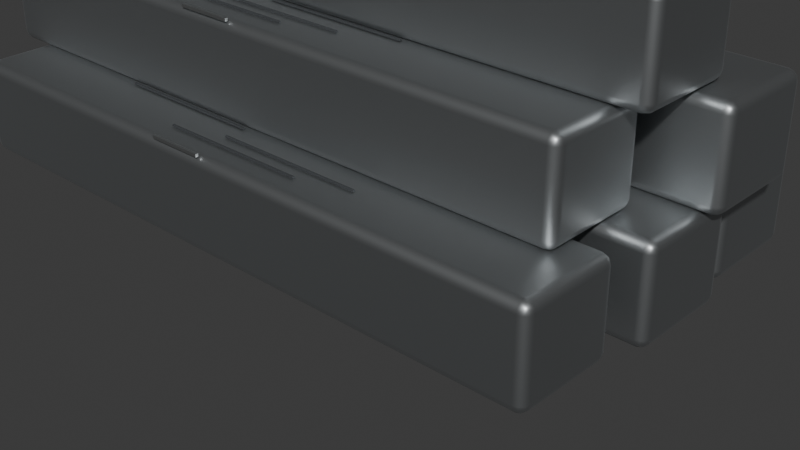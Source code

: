 # Source: steel_beams.blend  (saved by Blender 5.1.30; exported with 4.5.12 LTS)
import bpy
from mathutils import Matrix  # noqa: F401  (used for matrix-valued properties, if any)

bpy.ops.wm.read_factory_settings(use_empty=True)
scene = bpy.context.scene
scene.name = 'Scene'

# ---- collections
col_runtime = bpy.data.collections.new('runtime'); scene.collection.children.link(col_runtime)
col_preview = bpy.data.collections.new('preview'); scene.collection.children.link(col_preview)

# ---- materials (node trees are filled in below, after node groups)
mat_steel_beams_metal_preview = bpy.data.materials.new('steel_beams_metal_preview')
mat_steel_beams_metal_preview.diffuse_color = (0.46, 0.48, 0.49, 1.0)
mat_steel_beams_edge_wear_preview = bpy.data.materials.new('steel_beams_edge_wear_preview')
mat_steel_beams_edge_wear_preview.diffuse_color = (0.78, 0.8, 0.8, 1.0)
mat_steel_beams_brush_lines_preview = bpy.data.materials.new('steel_beams_brush_lines_preview')
mat_steel_beams_brush_lines_preview.diffuse_color = (0.18, 0.19, 0.2, 1.0)
mat_steel_beams_contact_shadow_preview = bpy.data.materials.new('steel_beams_contact_shadow_preview')
mat_steel_beams_contact_shadow_preview.surface_render_method = 'BLENDED'
mat_steel_beams_contact_shadow_preview.blend_method = 'BLEND'
mat_steel_beams_contact_shadow_preview.diffuse_color = (0.02, 0.025, 0.03, 0.32)

# ---- material node trees
mat_steel_beams_metal_preview.use_nodes = True; mat_steel_beams_metal_preview.node_tree.nodes.clear()
_N = mat_steel_beams_metal_preview.node_tree.nodes; _L = mat_steel_beams_metal_preview.node_tree.links
n0 = _N.new('ShaderNodeBsdfPrincipled'); n0.name = 'Principled BSDF'; n0.location = (-200, 100)
n0.inputs[0].default_value = (0.46, 0.48, 0.49, 1.0)
n0.inputs[1].default_value = 1.0
n0.inputs[2].default_value = 0.48
n1 = _N.new('ShaderNodeOutputMaterial'); n1.name = 'Material Output'; n1.location = (200, 100)
_L.new(n0.outputs[0], n1.inputs[0])
n1.is_active_output = True
mat_steel_beams_edge_wear_preview.use_nodes = True; mat_steel_beams_edge_wear_preview.node_tree.nodes.clear()
_N = mat_steel_beams_edge_wear_preview.node_tree.nodes; _L = mat_steel_beams_edge_wear_preview.node_tree.links
n0 = _N.new('ShaderNodeBsdfPrincipled'); n0.name = 'Principled BSDF'; n0.location = (-200, 100)
n0.inputs[0].default_value = (0.78, 0.8, 0.8, 1.0)
n0.inputs[1].default_value = 1.0
n0.inputs[2].default_value = 0.32
n1 = _N.new('ShaderNodeOutputMaterial'); n1.name = 'Material Output'; n1.location = (200, 100)
_L.new(n0.outputs[0], n1.inputs[0])
n1.is_active_output = True
mat_steel_beams_brush_lines_preview.use_nodes = True; mat_steel_beams_brush_lines_preview.node_tree.nodes.clear()
_N = mat_steel_beams_brush_lines_preview.node_tree.nodes; _L = mat_steel_beams_brush_lines_preview.node_tree.links
n0 = _N.new('ShaderNodeBsdfPrincipled'); n0.name = 'Principled BSDF'; n0.location = (-200, 100)
n0.inputs[0].default_value = (0.18, 0.19, 0.2, 1.0)
n0.inputs[1].default_value = 1.0
n0.inputs[2].default_value = 0.64
n1 = _N.new('ShaderNodeOutputMaterial'); n1.name = 'Material Output'; n1.location = (200, 100)
_L.new(n0.outputs[0], n1.inputs[0])
n1.is_active_output = True
mat_steel_beams_contact_shadow_preview.use_nodes = True; mat_steel_beams_contact_shadow_preview.node_tree.nodes.clear()
_N = mat_steel_beams_contact_shadow_preview.node_tree.nodes; _L = mat_steel_beams_contact_shadow_preview.node_tree.links
n0 = _N.new('ShaderNodeBsdfPrincipled'); n0.name = 'Principled BSDF'; n0.location = (-200, 100)
n0.inputs[0].default_value = (0.02, 0.025, 0.03, 0.32)
n0.inputs[2].default_value = 0.9
n0.inputs[4].default_value = 0.32
n1 = _N.new('ShaderNodeOutputMaterial'); n1.name = 'Material Output'; n1.location = (200, 100)
_L.new(n0.outputs[0], n1.inputs[0])
n1.is_active_output = True

# ---- world
world_world = bpy.data.worlds.new('World'); scene.world = world_world
world_world.use_nodes = True; world_world.node_tree.nodes.clear()
_N = world_world.node_tree.nodes; _L = world_world.node_tree.links
n0 = _N.new('ShaderNodeOutputWorld'); n0.name = 'World Output'; n0.location = (200, 100)
n1 = _N.new('ShaderNodeBackground'); n1.name = 'Background'; n1.location = (-200, 100)
n1.inputs[0].default_value = (0.05088, 0.05088, 0.05088, 1.0)
_L.new(n1.outputs[0], n0.inputs[0])
n0.is_active_output = True
world_world.color = (0.05088, 0.05088, 0.05088)
world_world.sun_shadow_jitter_overblur = 0.0

# ---- cameras
cam_inspection_camera_data = bpy.data.cameras.new('inspection_camera_data')
cam_inspection_camera_data.lens = 58.0

# ---- lights
light_key_area_light_data = bpy.data.lights.new('key_area_light_data', 'AREA')
light_key_area_light_data.energy = 450.0
light_key_area_light_data.size = 1.2
light_key_area_light_data.size_y = 1.0

# ---- meshes
me_beam_01_mesh = bpy.data.meshes.new('beam_01_mesh')
me_beam_01_mesh.from_pydata([(-0.34, -0.0525, -0.0475), (-0.34, -0.0525, 0.0475), (-0.34, 0.0525, -0.0475), (-0.34, 0.0525, 0.0475), (0.34, -0.0525, -0.0475), (0.34, -0.0525, 0.0475), (0.34, 0.0525, -0.0475), (0.34, 0.0525, 0.0475)], [], [(0, 1, 3, 2), (2, 3, 7, 6), (6, 7, 5, 4), (4, 5, 1, 0), (2, 6, 4, 0), (7, 3, 1, 5)])
_uv = me_beam_01_mesh.uv_layers.new(name='UVMap')
_uv.uv.foreach_set('vector', [0.375, 0.0, 0.625, 0.0, 0.625, 0.25, 0.375, 0.25, 0.375, 0.25, 0.625, 0.25, 0.625, 0.5, 0.375, 0.5, 0.375, 0.5, 0.625, 0.5, 0.625, 0.75, 0.375, 0.75, 0.375, 0.75, 0.625, 0.75, 0.625, 1.0, 0.375, 1.0, 0.125, 0.5, 0.375, 0.5, 0.375, 0.75, 0.125, 0.75, 0.625, 0.5, 0.875, 0.5, 0.875, 0.75, 0.625, 0.75])
me_beam_01_mesh.materials.append(mat_steel_beams_metal_preview)
me_beam_01_mesh.update()
me_beam_02_mesh = bpy.data.meshes.new('beam_02_mesh')
me_beam_02_mesh.from_pydata([(-0.34, -0.0525, -0.0475), (-0.34, -0.0525, 0.0475), (-0.34, 0.0525, -0.0475), (-0.34, 0.0525, 0.0475), (0.34, -0.0525, -0.0475), (0.34, -0.0525, 0.0475), (0.34, 0.0525, -0.0475), (0.34, 0.0525, 0.0475)], [], [(0, 1, 3, 2), (2, 3, 7, 6), (6, 7, 5, 4), (4, 5, 1, 0), (2, 6, 4, 0), (7, 3, 1, 5)])
_uv = me_beam_02_mesh.uv_layers.new(name='UVMap')
_uv.uv.foreach_set('vector', [0.375, 0.0, 0.625, 0.0, 0.625, 0.25, 0.375, 0.25, 0.375, 0.25, 0.625, 0.25, 0.625, 0.5, 0.375, 0.5, 0.375, 0.5, 0.625, 0.5, 0.625, 0.75, 0.375, 0.75, 0.375, 0.75, 0.625, 0.75, 0.625, 1.0, 0.375, 1.0, 0.125, 0.5, 0.375, 0.5, 0.375, 0.75, 0.125, 0.75, 0.625, 0.5, 0.875, 0.5, 0.875, 0.75, 0.625, 0.75])
me_beam_02_mesh.materials.append(mat_steel_beams_metal_preview)
me_beam_02_mesh.update()
me_beam_03_mesh = bpy.data.meshes.new('beam_03_mesh')
me_beam_03_mesh.from_pydata([(-0.34, -0.0525, -0.0475), (-0.34, -0.0525, 0.0475), (-0.34, 0.0525, -0.0475), (-0.34, 0.0525, 0.0475), (0.34, -0.0525, -0.0475), (0.34, -0.0525, 0.0475), (0.34, 0.0525, -0.0475), (0.34, 0.0525, 0.0475)], [], [(0, 1, 3, 2), (2, 3, 7, 6), (6, 7, 5, 4), (4, 5, 1, 0), (2, 6, 4, 0), (7, 3, 1, 5)])
_uv = me_beam_03_mesh.uv_layers.new(name='UVMap')
_uv.uv.foreach_set('vector', [0.375, 0.0, 0.625, 0.0, 0.625, 0.25, 0.375, 0.25, 0.375, 0.25, 0.625, 0.25, 0.625, 0.5, 0.375, 0.5, 0.375, 0.5, 0.625, 0.5, 0.625, 0.75, 0.375, 0.75, 0.375, 0.75, 0.625, 0.75, 0.625, 1.0, 0.375, 1.0, 0.125, 0.5, 0.375, 0.5, 0.375, 0.75, 0.125, 0.75, 0.625, 0.5, 0.875, 0.5, 0.875, 0.75, 0.625, 0.75])
me_beam_03_mesh.materials.append(mat_steel_beams_metal_preview)
me_beam_03_mesh.update()
me_beam_04_mesh = bpy.data.meshes.new('beam_04_mesh')
me_beam_04_mesh.from_pydata([(-0.34, -0.0525, -0.0475), (-0.34, -0.0525, 0.0475), (-0.34, 0.0525, -0.0475), (-0.34, 0.0525, 0.0475), (0.34, -0.0525, -0.0475), (0.34, -0.0525, 0.0475), (0.34, 0.0525, -0.0475), (0.34, 0.0525, 0.0475)], [], [(0, 1, 3, 2), (2, 3, 7, 6), (6, 7, 5, 4), (4, 5, 1, 0), (2, 6, 4, 0), (7, 3, 1, 5)])
_uv = me_beam_04_mesh.uv_layers.new(name='UVMap')
_uv.uv.foreach_set('vector', [0.375, 0.0, 0.625, 0.0, 0.625, 0.25, 0.375, 0.25, 0.375, 0.25, 0.625, 0.25, 0.625, 0.5, 0.375, 0.5, 0.375, 0.5, 0.625, 0.5, 0.625, 0.75, 0.375, 0.75, 0.375, 0.75, 0.625, 0.75, 0.625, 1.0, 0.375, 1.0, 0.125, 0.5, 0.375, 0.5, 0.375, 0.75, 0.125, 0.75, 0.625, 0.5, 0.875, 0.5, 0.875, 0.75, 0.625, 0.75])
me_beam_04_mesh.materials.append(mat_steel_beams_metal_preview)
me_beam_04_mesh.update()
me_beam_05_mesh = bpy.data.meshes.new('beam_05_mesh')
me_beam_05_mesh.from_pydata([(-0.34, -0.0525, -0.0475), (-0.34, -0.0525, 0.0475), (-0.34, 0.0525, -0.0475), (-0.34, 0.0525, 0.0475), (0.34, -0.0525, -0.0475), (0.34, -0.0525, 0.0475), (0.34, 0.0525, -0.0475), (0.34, 0.0525, 0.0475)], [], [(0, 1, 3, 2), (2, 3, 7, 6), (6, 7, 5, 4), (4, 5, 1, 0), (2, 6, 4, 0), (7, 3, 1, 5)])
_uv = me_beam_05_mesh.uv_layers.new(name='UVMap')
_uv.uv.foreach_set('vector', [0.375, 0.0, 0.625, 0.0, 0.625, 0.25, 0.375, 0.25, 0.375, 0.25, 0.625, 0.25, 0.625, 0.5, 0.375, 0.5, 0.375, 0.5, 0.625, 0.5, 0.625, 0.75, 0.375, 0.75, 0.375, 0.75, 0.625, 0.75, 0.625, 1.0, 0.375, 1.0, 0.125, 0.5, 0.375, 0.5, 0.375, 0.75, 0.125, 0.75, 0.625, 0.5, 0.875, 0.5, 0.875, 0.75, 0.625, 0.75])
me_beam_05_mesh.materials.append(mat_steel_beams_metal_preview)
me_beam_05_mesh.update()
me_beam_06_mesh = bpy.data.meshes.new('beam_06_mesh')
me_beam_06_mesh.from_pydata([(-0.34, -0.0525, -0.0475), (-0.34, -0.0525, 0.0475), (-0.34, 0.0525, -0.0475), (-0.34, 0.0525, 0.0475), (0.34, -0.0525, -0.0475), (0.34, -0.0525, 0.0475), (0.34, 0.0525, -0.0475), (0.34, 0.0525, 0.0475)], [], [(0, 1, 3, 2), (2, 3, 7, 6), (6, 7, 5, 4), (4, 5, 1, 0), (2, 6, 4, 0), (7, 3, 1, 5)])
_uv = me_beam_06_mesh.uv_layers.new(name='UVMap')
_uv.uv.foreach_set('vector', [0.375, 0.0, 0.625, 0.0, 0.625, 0.25, 0.375, 0.25, 0.375, 0.25, 0.625, 0.25, 0.625, 0.5, 0.375, 0.5, 0.375, 0.5, 0.625, 0.5, 0.625, 0.75, 0.375, 0.75, 0.375, 0.75, 0.625, 0.75, 0.625, 1.0, 0.375, 1.0, 0.125, 0.5, 0.375, 0.5, 0.375, 0.75, 0.125, 0.75, 0.625, 0.5, 0.875, 0.5, 0.875, 0.75, 0.625, 0.75])
me_beam_06_mesh.materials.append(mat_steel_beams_metal_preview)
me_beam_06_mesh.update()
me_edge_wear_front_01_mesh = bpy.data.meshes.new('edge_wear_front_01_mesh')
me_edge_wear_front_01_mesh.from_pydata([(-0.0015, -0.042, -0.0035), (-0.0015, -0.042, 0.0035), (-0.0015, 0.042, -0.0035), (-0.0015, 0.042, 0.0035), (0.0015, -0.042, -0.0035), (0.0015, -0.042, 0.0035), (0.0015, 0.042, -0.0035), (0.0015, 0.042, 0.0035)], [], [(0, 1, 3, 2), (2, 3, 7, 6), (6, 7, 5, 4), (4, 5, 1, 0), (2, 6, 4, 0), (7, 3, 1, 5)])
_uv = me_edge_wear_front_01_mesh.uv_layers.new(name='UVMap')
_uv.uv.foreach_set('vector', [0.375, 0.0, 0.625, 0.0, 0.625, 0.25, 0.375, 0.25, 0.375, 0.25, 0.625, 0.25, 0.625, 0.5, 0.375, 0.5, 0.375, 0.5, 0.625, 0.5, 0.625, 0.75, 0.375, 0.75, 0.375, 0.75, 0.625, 0.75, 0.625, 1.0, 0.375, 1.0, 0.125, 0.5, 0.375, 0.5, 0.375, 0.75, 0.125, 0.75, 0.625, 0.5, 0.875, 0.5, 0.875, 0.75, 0.625, 0.75])
me_edge_wear_front_01_mesh.materials.append(mat_steel_beams_edge_wear_preview)
me_edge_wear_front_01_mesh.update()
me_edge_wear_top_01_mesh = bpy.data.meshes.new('edge_wear_top_01_mesh')
me_edge_wear_top_01_mesh.from_pydata([(-0.029, -0.0015, -0.0015), (-0.029, -0.0015, 0.0015), (-0.029, 0.0015, -0.0015), (-0.029, 0.0015, 0.0015), (0.029, -0.0015, -0.0015), (0.029, -0.0015, 0.0015), (0.029, 0.0015, -0.0015), (0.029, 0.0015, 0.0015)], [], [(0, 1, 3, 2), (2, 3, 7, 6), (6, 7, 5, 4), (4, 5, 1, 0), (2, 6, 4, 0), (7, 3, 1, 5)])
_uv = me_edge_wear_top_01_mesh.uv_layers.new(name='UVMap')
_uv.uv.foreach_set('vector', [0.375, 0.0, 0.625, 0.0, 0.625, 0.25, 0.375, 0.25, 0.375, 0.25, 0.625, 0.25, 0.625, 0.5, 0.375, 0.5, 0.375, 0.5, 0.625, 0.5, 0.625, 0.75, 0.375, 0.75, 0.375, 0.75, 0.625, 0.75, 0.625, 1.0, 0.375, 1.0, 0.125, 0.5, 0.375, 0.5, 0.375, 0.75, 0.125, 0.75, 0.625, 0.5, 0.875, 0.5, 0.875, 0.75, 0.625, 0.75])
me_edge_wear_top_01_mesh.materials.append(mat_steel_beams_edge_wear_preview)
me_edge_wear_top_01_mesh.update()
me_brush_line_01_01_mesh = bpy.data.meshes.new('brush_line_01_01_mesh')
me_brush_line_01_01_mesh.from_pydata([(-0.0775, -0.0011, -0.0008), (-0.0775, -0.0011, 0.0008), (-0.0775, 0.0011, -0.0008), (-0.0775, 0.0011, 0.0008), (0.0775, -0.0011, -0.0008), (0.0775, -0.0011, 0.0008), (0.0775, 0.0011, -0.0008), (0.0775, 0.0011, 0.0008)], [], [(0, 1, 3, 2), (2, 3, 7, 6), (6, 7, 5, 4), (4, 5, 1, 0), (2, 6, 4, 0), (7, 3, 1, 5)])
_uv = me_brush_line_01_01_mesh.uv_layers.new(name='UVMap')
_uv.uv.foreach_set('vector', [0.375, 0.0, 0.625, 0.0, 0.625, 0.25, 0.375, 0.25, 0.375, 0.25, 0.625, 0.25, 0.625, 0.5, 0.375, 0.5, 0.375, 0.5, 0.625, 0.5, 0.625, 0.75, 0.375, 0.75, 0.375, 0.75, 0.625, 0.75, 0.625, 1.0, 0.375, 1.0, 0.125, 0.5, 0.375, 0.5, 0.375, 0.75, 0.125, 0.75, 0.625, 0.5, 0.875, 0.5, 0.875, 0.75, 0.625, 0.75])
me_brush_line_01_01_mesh.materials.append(mat_steel_beams_brush_lines_preview)
me_brush_line_01_01_mesh.update()
me_brush_line_01_02_mesh = bpy.data.meshes.new('brush_line_01_02_mesh')
me_brush_line_01_02_mesh.from_pydata([(-0.0775, -0.0011, -0.0008), (-0.0775, -0.0011, 0.0008), (-0.0775, 0.0011, -0.0008), (-0.0775, 0.0011, 0.0008), (0.0775, -0.0011, -0.0008), (0.0775, -0.0011, 0.0008), (0.0775, 0.0011, -0.0008), (0.0775, 0.0011, 0.0008)], [], [(0, 1, 3, 2), (2, 3, 7, 6), (6, 7, 5, 4), (4, 5, 1, 0), (2, 6, 4, 0), (7, 3, 1, 5)])
_uv = me_brush_line_01_02_mesh.uv_layers.new(name='UVMap')
_uv.uv.foreach_set('vector', [0.375, 0.0, 0.625, 0.0, 0.625, 0.25, 0.375, 0.25, 0.375, 0.25, 0.625, 0.25, 0.625, 0.5, 0.375, 0.5, 0.375, 0.5, 0.625, 0.5, 0.625, 0.75, 0.375, 0.75, 0.375, 0.75, 0.625, 0.75, 0.625, 1.0, 0.375, 1.0, 0.125, 0.5, 0.375, 0.5, 0.375, 0.75, 0.125, 0.75, 0.625, 0.5, 0.875, 0.5, 0.875, 0.75, 0.625, 0.75])
me_brush_line_01_02_mesh.materials.append(mat_steel_beams_brush_lines_preview)
me_brush_line_01_02_mesh.update()
me_brush_line_01_03_mesh = bpy.data.meshes.new('brush_line_01_03_mesh')
me_brush_line_01_03_mesh.from_pydata([(-0.0775, -0.0011, -0.0008), (-0.0775, -0.0011, 0.0008), (-0.0775, 0.0011, -0.0008), (-0.0775, 0.0011, 0.0008), (0.0775, -0.0011, -0.0008), (0.0775, -0.0011, 0.0008), (0.0775, 0.0011, -0.0008), (0.0775, 0.0011, 0.0008)], [], [(0, 1, 3, 2), (2, 3, 7, 6), (6, 7, 5, 4), (4, 5, 1, 0), (2, 6, 4, 0), (7, 3, 1, 5)])
_uv = me_brush_line_01_03_mesh.uv_layers.new(name='UVMap')
_uv.uv.foreach_set('vector', [0.375, 0.0, 0.625, 0.0, 0.625, 0.25, 0.375, 0.25, 0.375, 0.25, 0.625, 0.25, 0.625, 0.5, 0.375, 0.5, 0.375, 0.5, 0.625, 0.5, 0.625, 0.75, 0.375, 0.75, 0.375, 0.75, 0.625, 0.75, 0.625, 1.0, 0.375, 1.0, 0.125, 0.5, 0.375, 0.5, 0.375, 0.75, 0.125, 0.75, 0.625, 0.5, 0.875, 0.5, 0.875, 0.75, 0.625, 0.75])
me_brush_line_01_03_mesh.materials.append(mat_steel_beams_brush_lines_preview)
me_brush_line_01_03_mesh.update()
me_brush_line_01_04_mesh = bpy.data.meshes.new('brush_line_01_04_mesh')
me_brush_line_01_04_mesh.from_pydata([(-0.0775, -0.0011, -0.0008), (-0.0775, -0.0011, 0.0008), (-0.0775, 0.0011, -0.0008), (-0.0775, 0.0011, 0.0008), (0.0775, -0.0011, -0.0008), (0.0775, -0.0011, 0.0008), (0.0775, 0.0011, -0.0008), (0.0775, 0.0011, 0.0008)], [], [(0, 1, 3, 2), (2, 3, 7, 6), (6, 7, 5, 4), (4, 5, 1, 0), (2, 6, 4, 0), (7, 3, 1, 5)])
_uv = me_brush_line_01_04_mesh.uv_layers.new(name='UVMap')
_uv.uv.foreach_set('vector', [0.375, 0.0, 0.625, 0.0, 0.625, 0.25, 0.375, 0.25, 0.375, 0.25, 0.625, 0.25, 0.625, 0.5, 0.375, 0.5, 0.375, 0.5, 0.625, 0.5, 0.625, 0.75, 0.375, 0.75, 0.375, 0.75, 0.625, 0.75, 0.625, 1.0, 0.375, 1.0, 0.125, 0.5, 0.375, 0.5, 0.375, 0.75, 0.125, 0.75, 0.625, 0.5, 0.875, 0.5, 0.875, 0.75, 0.625, 0.75])
me_brush_line_01_04_mesh.materials.append(mat_steel_beams_brush_lines_preview)
me_brush_line_01_04_mesh.update()
me_edge_wear_front_02_mesh = bpy.data.meshes.new('edge_wear_front_02_mesh')
me_edge_wear_front_02_mesh.from_pydata([(-0.0015, -0.042, -0.0035), (-0.0015, -0.042, 0.0035), (-0.0015, 0.042, -0.0035), (-0.0015, 0.042, 0.0035), (0.0015, -0.042, -0.0035), (0.0015, -0.042, 0.0035), (0.0015, 0.042, -0.0035), (0.0015, 0.042, 0.0035)], [], [(0, 1, 3, 2), (2, 3, 7, 6), (6, 7, 5, 4), (4, 5, 1, 0), (2, 6, 4, 0), (7, 3, 1, 5)])
_uv = me_edge_wear_front_02_mesh.uv_layers.new(name='UVMap')
_uv.uv.foreach_set('vector', [0.375, 0.0, 0.625, 0.0, 0.625, 0.25, 0.375, 0.25, 0.375, 0.25, 0.625, 0.25, 0.625, 0.5, 0.375, 0.5, 0.375, 0.5, 0.625, 0.5, 0.625, 0.75, 0.375, 0.75, 0.375, 0.75, 0.625, 0.75, 0.625, 1.0, 0.375, 1.0, 0.125, 0.5, 0.375, 0.5, 0.375, 0.75, 0.125, 0.75, 0.625, 0.5, 0.875, 0.5, 0.875, 0.75, 0.625, 0.75])
me_edge_wear_front_02_mesh.materials.append(mat_steel_beams_edge_wear_preview)
me_edge_wear_front_02_mesh.update()
me_edge_wear_top_02_mesh = bpy.data.meshes.new('edge_wear_top_02_mesh')
me_edge_wear_top_02_mesh.from_pydata([(-0.029, -0.0015, -0.0015), (-0.029, -0.0015, 0.0015), (-0.029, 0.0015, -0.0015), (-0.029, 0.0015, 0.0015), (0.029, -0.0015, -0.0015), (0.029, -0.0015, 0.0015), (0.029, 0.0015, -0.0015), (0.029, 0.0015, 0.0015)], [], [(0, 1, 3, 2), (2, 3, 7, 6), (6, 7, 5, 4), (4, 5, 1, 0), (2, 6, 4, 0), (7, 3, 1, 5)])
_uv = me_edge_wear_top_02_mesh.uv_layers.new(name='UVMap')
_uv.uv.foreach_set('vector', [0.375, 0.0, 0.625, 0.0, 0.625, 0.25, 0.375, 0.25, 0.375, 0.25, 0.625, 0.25, 0.625, 0.5, 0.375, 0.5, 0.375, 0.5, 0.625, 0.5, 0.625, 0.75, 0.375, 0.75, 0.375, 0.75, 0.625, 0.75, 0.625, 1.0, 0.375, 1.0, 0.125, 0.5, 0.375, 0.5, 0.375, 0.75, 0.125, 0.75, 0.625, 0.5, 0.875, 0.5, 0.875, 0.75, 0.625, 0.75])
me_edge_wear_top_02_mesh.materials.append(mat_steel_beams_edge_wear_preview)
me_edge_wear_top_02_mesh.update()
me_brush_line_02_01_mesh = bpy.data.meshes.new('brush_line_02_01_mesh')
me_brush_line_02_01_mesh.from_pydata([(-0.0775, -0.0011, -0.0008), (-0.0775, -0.0011, 0.0008), (-0.0775, 0.0011, -0.0008), (-0.0775, 0.0011, 0.0008), (0.0775, -0.0011, -0.0008), (0.0775, -0.0011, 0.0008), (0.0775, 0.0011, -0.0008), (0.0775, 0.0011, 0.0008)], [], [(0, 1, 3, 2), (2, 3, 7, 6), (6, 7, 5, 4), (4, 5, 1, 0), (2, 6, 4, 0), (7, 3, 1, 5)])
_uv = me_brush_line_02_01_mesh.uv_layers.new(name='UVMap')
_uv.uv.foreach_set('vector', [0.375, 0.0, 0.625, 0.0, 0.625, 0.25, 0.375, 0.25, 0.375, 0.25, 0.625, 0.25, 0.625, 0.5, 0.375, 0.5, 0.375, 0.5, 0.625, 0.5, 0.625, 0.75, 0.375, 0.75, 0.375, 0.75, 0.625, 0.75, 0.625, 1.0, 0.375, 1.0, 0.125, 0.5, 0.375, 0.5, 0.375, 0.75, 0.125, 0.75, 0.625, 0.5, 0.875, 0.5, 0.875, 0.75, 0.625, 0.75])
me_brush_line_02_01_mesh.materials.append(mat_steel_beams_brush_lines_preview)
me_brush_line_02_01_mesh.update()
me_brush_line_02_02_mesh = bpy.data.meshes.new('brush_line_02_02_mesh')
me_brush_line_02_02_mesh.from_pydata([(-0.0775, -0.0011, -0.0008), (-0.0775, -0.0011, 0.0008), (-0.0775, 0.0011, -0.0008), (-0.0775, 0.0011, 0.0008), (0.0775, -0.0011, -0.0008), (0.0775, -0.0011, 0.0008), (0.0775, 0.0011, -0.0008), (0.0775, 0.0011, 0.0008)], [], [(0, 1, 3, 2), (2, 3, 7, 6), (6, 7, 5, 4), (4, 5, 1, 0), (2, 6, 4, 0), (7, 3, 1, 5)])
_uv = me_brush_line_02_02_mesh.uv_layers.new(name='UVMap')
_uv.uv.foreach_set('vector', [0.375, 0.0, 0.625, 0.0, 0.625, 0.25, 0.375, 0.25, 0.375, 0.25, 0.625, 0.25, 0.625, 0.5, 0.375, 0.5, 0.375, 0.5, 0.625, 0.5, 0.625, 0.75, 0.375, 0.75, 0.375, 0.75, 0.625, 0.75, 0.625, 1.0, 0.375, 1.0, 0.125, 0.5, 0.375, 0.5, 0.375, 0.75, 0.125, 0.75, 0.625, 0.5, 0.875, 0.5, 0.875, 0.75, 0.625, 0.75])
me_brush_line_02_02_mesh.materials.append(mat_steel_beams_brush_lines_preview)
me_brush_line_02_02_mesh.update()
me_brush_line_02_03_mesh = bpy.data.meshes.new('brush_line_02_03_mesh')
me_brush_line_02_03_mesh.from_pydata([(-0.0775, -0.0011, -0.0008), (-0.0775, -0.0011, 0.0008), (-0.0775, 0.0011, -0.0008), (-0.0775, 0.0011, 0.0008), (0.0775, -0.0011, -0.0008), (0.0775, -0.0011, 0.0008), (0.0775, 0.0011, -0.0008), (0.0775, 0.0011, 0.0008)], [], [(0, 1, 3, 2), (2, 3, 7, 6), (6, 7, 5, 4), (4, 5, 1, 0), (2, 6, 4, 0), (7, 3, 1, 5)])
_uv = me_brush_line_02_03_mesh.uv_layers.new(name='UVMap')
_uv.uv.foreach_set('vector', [0.375, 0.0, 0.625, 0.0, 0.625, 0.25, 0.375, 0.25, 0.375, 0.25, 0.625, 0.25, 0.625, 0.5, 0.375, 0.5, 0.375, 0.5, 0.625, 0.5, 0.625, 0.75, 0.375, 0.75, 0.375, 0.75, 0.625, 0.75, 0.625, 1.0, 0.375, 1.0, 0.125, 0.5, 0.375, 0.5, 0.375, 0.75, 0.125, 0.75, 0.625, 0.5, 0.875, 0.5, 0.875, 0.75, 0.625, 0.75])
me_brush_line_02_03_mesh.materials.append(mat_steel_beams_brush_lines_preview)
me_brush_line_02_03_mesh.update()
me_brush_line_02_04_mesh = bpy.data.meshes.new('brush_line_02_04_mesh')
me_brush_line_02_04_mesh.from_pydata([(-0.0775, -0.0011, -0.0008), (-0.0775, -0.0011, 0.0008), (-0.0775, 0.0011, -0.0008), (-0.0775, 0.0011, 0.0008), (0.0775, -0.0011, -0.0008), (0.0775, -0.0011, 0.0008), (0.0775, 0.0011, -0.0008), (0.0775, 0.0011, 0.0008)], [], [(0, 1, 3, 2), (2, 3, 7, 6), (6, 7, 5, 4), (4, 5, 1, 0), (2, 6, 4, 0), (7, 3, 1, 5)])
_uv = me_brush_line_02_04_mesh.uv_layers.new(name='UVMap')
_uv.uv.foreach_set('vector', [0.375, 0.0, 0.625, 0.0, 0.625, 0.25, 0.375, 0.25, 0.375, 0.25, 0.625, 0.25, 0.625, 0.5, 0.375, 0.5, 0.375, 0.5, 0.625, 0.5, 0.625, 0.75, 0.375, 0.75, 0.375, 0.75, 0.625, 0.75, 0.625, 1.0, 0.375, 1.0, 0.125, 0.5, 0.375, 0.5, 0.375, 0.75, 0.125, 0.75, 0.625, 0.5, 0.875, 0.5, 0.875, 0.75, 0.625, 0.75])
me_brush_line_02_04_mesh.materials.append(mat_steel_beams_brush_lines_preview)
me_brush_line_02_04_mesh.update()
me_edge_wear_front_03_mesh = bpy.data.meshes.new('edge_wear_front_03_mesh')
me_edge_wear_front_03_mesh.from_pydata([(-0.0015, -0.042, -0.0035), (-0.0015, -0.042, 0.0035), (-0.0015, 0.042, -0.0035), (-0.0015, 0.042, 0.0035), (0.0015, -0.042, -0.0035), (0.0015, -0.042, 0.0035), (0.0015, 0.042, -0.0035), (0.0015, 0.042, 0.0035)], [], [(0, 1, 3, 2), (2, 3, 7, 6), (6, 7, 5, 4), (4, 5, 1, 0), (2, 6, 4, 0), (7, 3, 1, 5)])
_uv = me_edge_wear_front_03_mesh.uv_layers.new(name='UVMap')
_uv.uv.foreach_set('vector', [0.375, 0.0, 0.625, 0.0, 0.625, 0.25, 0.375, 0.25, 0.375, 0.25, 0.625, 0.25, 0.625, 0.5, 0.375, 0.5, 0.375, 0.5, 0.625, 0.5, 0.625, 0.75, 0.375, 0.75, 0.375, 0.75, 0.625, 0.75, 0.625, 1.0, 0.375, 1.0, 0.125, 0.5, 0.375, 0.5, 0.375, 0.75, 0.125, 0.75, 0.625, 0.5, 0.875, 0.5, 0.875, 0.75, 0.625, 0.75])
me_edge_wear_front_03_mesh.materials.append(mat_steel_beams_edge_wear_preview)
me_edge_wear_front_03_mesh.update()
me_edge_wear_top_03_mesh = bpy.data.meshes.new('edge_wear_top_03_mesh')
me_edge_wear_top_03_mesh.from_pydata([(-0.029, -0.0015, -0.0015), (-0.029, -0.0015, 0.0015), (-0.029, 0.0015, -0.0015), (-0.029, 0.0015, 0.0015), (0.029, -0.0015, -0.0015), (0.029, -0.0015, 0.0015), (0.029, 0.0015, -0.0015), (0.029, 0.0015, 0.0015)], [], [(0, 1, 3, 2), (2, 3, 7, 6), (6, 7, 5, 4), (4, 5, 1, 0), (2, 6, 4, 0), (7, 3, 1, 5)])
_uv = me_edge_wear_top_03_mesh.uv_layers.new(name='UVMap')
_uv.uv.foreach_set('vector', [0.375, 0.0, 0.625, 0.0, 0.625, 0.25, 0.375, 0.25, 0.375, 0.25, 0.625, 0.25, 0.625, 0.5, 0.375, 0.5, 0.375, 0.5, 0.625, 0.5, 0.625, 0.75, 0.375, 0.75, 0.375, 0.75, 0.625, 0.75, 0.625, 1.0, 0.375, 1.0, 0.125, 0.5, 0.375, 0.5, 0.375, 0.75, 0.125, 0.75, 0.625, 0.5, 0.875, 0.5, 0.875, 0.75, 0.625, 0.75])
me_edge_wear_top_03_mesh.materials.append(mat_steel_beams_edge_wear_preview)
me_edge_wear_top_03_mesh.update()
me_brush_line_03_01_mesh = bpy.data.meshes.new('brush_line_03_01_mesh')
me_brush_line_03_01_mesh.from_pydata([(-0.0775, -0.0011, -0.0008), (-0.0775, -0.0011, 0.0008), (-0.0775, 0.0011, -0.0008), (-0.0775, 0.0011, 0.0008), (0.0775, -0.0011, -0.0008), (0.0775, -0.0011, 0.0008), (0.0775, 0.0011, -0.0008), (0.0775, 0.0011, 0.0008)], [], [(0, 1, 3, 2), (2, 3, 7, 6), (6, 7, 5, 4), (4, 5, 1, 0), (2, 6, 4, 0), (7, 3, 1, 5)])
_uv = me_brush_line_03_01_mesh.uv_layers.new(name='UVMap')
_uv.uv.foreach_set('vector', [0.375, 0.0, 0.625, 0.0, 0.625, 0.25, 0.375, 0.25, 0.375, 0.25, 0.625, 0.25, 0.625, 0.5, 0.375, 0.5, 0.375, 0.5, 0.625, 0.5, 0.625, 0.75, 0.375, 0.75, 0.375, 0.75, 0.625, 0.75, 0.625, 1.0, 0.375, 1.0, 0.125, 0.5, 0.375, 0.5, 0.375, 0.75, 0.125, 0.75, 0.625, 0.5, 0.875, 0.5, 0.875, 0.75, 0.625, 0.75])
me_brush_line_03_01_mesh.materials.append(mat_steel_beams_brush_lines_preview)
me_brush_line_03_01_mesh.update()
me_brush_line_03_02_mesh = bpy.data.meshes.new('brush_line_03_02_mesh')
me_brush_line_03_02_mesh.from_pydata([(-0.0775, -0.0011, -0.0008), (-0.0775, -0.0011, 0.0008), (-0.0775, 0.0011, -0.0008), (-0.0775, 0.0011, 0.0008), (0.0775, -0.0011, -0.0008), (0.0775, -0.0011, 0.0008), (0.0775, 0.0011, -0.0008), (0.0775, 0.0011, 0.0008)], [], [(0, 1, 3, 2), (2, 3, 7, 6), (6, 7, 5, 4), (4, 5, 1, 0), (2, 6, 4, 0), (7, 3, 1, 5)])
_uv = me_brush_line_03_02_mesh.uv_layers.new(name='UVMap')
_uv.uv.foreach_set('vector', [0.375, 0.0, 0.625, 0.0, 0.625, 0.25, 0.375, 0.25, 0.375, 0.25, 0.625, 0.25, 0.625, 0.5, 0.375, 0.5, 0.375, 0.5, 0.625, 0.5, 0.625, 0.75, 0.375, 0.75, 0.375, 0.75, 0.625, 0.75, 0.625, 1.0, 0.375, 1.0, 0.125, 0.5, 0.375, 0.5, 0.375, 0.75, 0.125, 0.75, 0.625, 0.5, 0.875, 0.5, 0.875, 0.75, 0.625, 0.75])
me_brush_line_03_02_mesh.materials.append(mat_steel_beams_brush_lines_preview)
me_brush_line_03_02_mesh.update()
me_brush_line_03_03_mesh = bpy.data.meshes.new('brush_line_03_03_mesh')
me_brush_line_03_03_mesh.from_pydata([(-0.0775, -0.0011, -0.0008), (-0.0775, -0.0011, 0.0008), (-0.0775, 0.0011, -0.0008), (-0.0775, 0.0011, 0.0008), (0.0775, -0.0011, -0.0008), (0.0775, -0.0011, 0.0008), (0.0775, 0.0011, -0.0008), (0.0775, 0.0011, 0.0008)], [], [(0, 1, 3, 2), (2, 3, 7, 6), (6, 7, 5, 4), (4, 5, 1, 0), (2, 6, 4, 0), (7, 3, 1, 5)])
_uv = me_brush_line_03_03_mesh.uv_layers.new(name='UVMap')
_uv.uv.foreach_set('vector', [0.375, 0.0, 0.625, 0.0, 0.625, 0.25, 0.375, 0.25, 0.375, 0.25, 0.625, 0.25, 0.625, 0.5, 0.375, 0.5, 0.375, 0.5, 0.625, 0.5, 0.625, 0.75, 0.375, 0.75, 0.375, 0.75, 0.625, 0.75, 0.625, 1.0, 0.375, 1.0, 0.125, 0.5, 0.375, 0.5, 0.375, 0.75, 0.125, 0.75, 0.625, 0.5, 0.875, 0.5, 0.875, 0.75, 0.625, 0.75])
me_brush_line_03_03_mesh.materials.append(mat_steel_beams_brush_lines_preview)
me_brush_line_03_03_mesh.update()
me_brush_line_03_04_mesh = bpy.data.meshes.new('brush_line_03_04_mesh')
me_brush_line_03_04_mesh.from_pydata([(-0.0775, -0.0011, -0.0008), (-0.0775, -0.0011, 0.0008), (-0.0775, 0.0011, -0.0008), (-0.0775, 0.0011, 0.0008), (0.0775, -0.0011, -0.0008), (0.0775, -0.0011, 0.0008), (0.0775, 0.0011, -0.0008), (0.0775, 0.0011, 0.0008)], [], [(0, 1, 3, 2), (2, 3, 7, 6), (6, 7, 5, 4), (4, 5, 1, 0), (2, 6, 4, 0), (7, 3, 1, 5)])
_uv = me_brush_line_03_04_mesh.uv_layers.new(name='UVMap')
_uv.uv.foreach_set('vector', [0.375, 0.0, 0.625, 0.0, 0.625, 0.25, 0.375, 0.25, 0.375, 0.25, 0.625, 0.25, 0.625, 0.5, 0.375, 0.5, 0.375, 0.5, 0.625, 0.5, 0.625, 0.75, 0.375, 0.75, 0.375, 0.75, 0.625, 0.75, 0.625, 1.0, 0.375, 1.0, 0.125, 0.5, 0.375, 0.5, 0.375, 0.75, 0.125, 0.75, 0.625, 0.5, 0.875, 0.5, 0.875, 0.75, 0.625, 0.75])
me_brush_line_03_04_mesh.materials.append(mat_steel_beams_brush_lines_preview)
me_brush_line_03_04_mesh.update()
me_edge_wear_front_04_mesh = bpy.data.meshes.new('edge_wear_front_04_mesh')
me_edge_wear_front_04_mesh.from_pydata([(-0.0015, -0.042, -0.0035), (-0.0015, -0.042, 0.0035), (-0.0015, 0.042, -0.0035), (-0.0015, 0.042, 0.0035), (0.0015, -0.042, -0.0035), (0.0015, -0.042, 0.0035), (0.0015, 0.042, -0.0035), (0.0015, 0.042, 0.0035)], [], [(0, 1, 3, 2), (2, 3, 7, 6), (6, 7, 5, 4), (4, 5, 1, 0), (2, 6, 4, 0), (7, 3, 1, 5)])
_uv = me_edge_wear_front_04_mesh.uv_layers.new(name='UVMap')
_uv.uv.foreach_set('vector', [0.375, 0.0, 0.625, 0.0, 0.625, 0.25, 0.375, 0.25, 0.375, 0.25, 0.625, 0.25, 0.625, 0.5, 0.375, 0.5, 0.375, 0.5, 0.625, 0.5, 0.625, 0.75, 0.375, 0.75, 0.375, 0.75, 0.625, 0.75, 0.625, 1.0, 0.375, 1.0, 0.125, 0.5, 0.375, 0.5, 0.375, 0.75, 0.125, 0.75, 0.625, 0.5, 0.875, 0.5, 0.875, 0.75, 0.625, 0.75])
me_edge_wear_front_04_mesh.materials.append(mat_steel_beams_edge_wear_preview)
me_edge_wear_front_04_mesh.update()
me_edge_wear_top_04_mesh = bpy.data.meshes.new('edge_wear_top_04_mesh')
me_edge_wear_top_04_mesh.from_pydata([(-0.029, -0.0015, -0.0015), (-0.029, -0.0015, 0.0015), (-0.029, 0.0015, -0.0015), (-0.029, 0.0015, 0.0015), (0.029, -0.0015, -0.0015), (0.029, -0.0015, 0.0015), (0.029, 0.0015, -0.0015), (0.029, 0.0015, 0.0015)], [], [(0, 1, 3, 2), (2, 3, 7, 6), (6, 7, 5, 4), (4, 5, 1, 0), (2, 6, 4, 0), (7, 3, 1, 5)])
_uv = me_edge_wear_top_04_mesh.uv_layers.new(name='UVMap')
_uv.uv.foreach_set('vector', [0.375, 0.0, 0.625, 0.0, 0.625, 0.25, 0.375, 0.25, 0.375, 0.25, 0.625, 0.25, 0.625, 0.5, 0.375, 0.5, 0.375, 0.5, 0.625, 0.5, 0.625, 0.75, 0.375, 0.75, 0.375, 0.75, 0.625, 0.75, 0.625, 1.0, 0.375, 1.0, 0.125, 0.5, 0.375, 0.5, 0.375, 0.75, 0.125, 0.75, 0.625, 0.5, 0.875, 0.5, 0.875, 0.75, 0.625, 0.75])
me_edge_wear_top_04_mesh.materials.append(mat_steel_beams_edge_wear_preview)
me_edge_wear_top_04_mesh.update()
me_brush_line_04_01_mesh = bpy.data.meshes.new('brush_line_04_01_mesh')
me_brush_line_04_01_mesh.from_pydata([(-0.0775, -0.0011, -0.0008), (-0.0775, -0.0011, 0.0008), (-0.0775, 0.0011, -0.0008), (-0.0775, 0.0011, 0.0008), (0.0775, -0.0011, -0.0008), (0.0775, -0.0011, 0.0008), (0.0775, 0.0011, -0.0008), (0.0775, 0.0011, 0.0008)], [], [(0, 1, 3, 2), (2, 3, 7, 6), (6, 7, 5, 4), (4, 5, 1, 0), (2, 6, 4, 0), (7, 3, 1, 5)])
_uv = me_brush_line_04_01_mesh.uv_layers.new(name='UVMap')
_uv.uv.foreach_set('vector', [0.375, 0.0, 0.625, 0.0, 0.625, 0.25, 0.375, 0.25, 0.375, 0.25, 0.625, 0.25, 0.625, 0.5, 0.375, 0.5, 0.375, 0.5, 0.625, 0.5, 0.625, 0.75, 0.375, 0.75, 0.375, 0.75, 0.625, 0.75, 0.625, 1.0, 0.375, 1.0, 0.125, 0.5, 0.375, 0.5, 0.375, 0.75, 0.125, 0.75, 0.625, 0.5, 0.875, 0.5, 0.875, 0.75, 0.625, 0.75])
me_brush_line_04_01_mesh.materials.append(mat_steel_beams_brush_lines_preview)
me_brush_line_04_01_mesh.update()
me_brush_line_04_02_mesh = bpy.data.meshes.new('brush_line_04_02_mesh')
me_brush_line_04_02_mesh.from_pydata([(-0.0775, -0.0011, -0.0008), (-0.0775, -0.0011, 0.0008), (-0.0775, 0.0011, -0.0008), (-0.0775, 0.0011, 0.0008), (0.0775, -0.0011, -0.0008), (0.0775, -0.0011, 0.0008), (0.0775, 0.0011, -0.0008), (0.0775, 0.0011, 0.0008)], [], [(0, 1, 3, 2), (2, 3, 7, 6), (6, 7, 5, 4), (4, 5, 1, 0), (2, 6, 4, 0), (7, 3, 1, 5)])
_uv = me_brush_line_04_02_mesh.uv_layers.new(name='UVMap')
_uv.uv.foreach_set('vector', [0.375, 0.0, 0.625, 0.0, 0.625, 0.25, 0.375, 0.25, 0.375, 0.25, 0.625, 0.25, 0.625, 0.5, 0.375, 0.5, 0.375, 0.5, 0.625, 0.5, 0.625, 0.75, 0.375, 0.75, 0.375, 0.75, 0.625, 0.75, 0.625, 1.0, 0.375, 1.0, 0.125, 0.5, 0.375, 0.5, 0.375, 0.75, 0.125, 0.75, 0.625, 0.5, 0.875, 0.5, 0.875, 0.75, 0.625, 0.75])
me_brush_line_04_02_mesh.materials.append(mat_steel_beams_brush_lines_preview)
me_brush_line_04_02_mesh.update()
me_brush_line_04_03_mesh = bpy.data.meshes.new('brush_line_04_03_mesh')
me_brush_line_04_03_mesh.from_pydata([(-0.0775, -0.0011, -0.0008), (-0.0775, -0.0011, 0.0008), (-0.0775, 0.0011, -0.0008), (-0.0775, 0.0011, 0.0008), (0.0775, -0.0011, -0.0008), (0.0775, -0.0011, 0.0008), (0.0775, 0.0011, -0.0008), (0.0775, 0.0011, 0.0008)], [], [(0, 1, 3, 2), (2, 3, 7, 6), (6, 7, 5, 4), (4, 5, 1, 0), (2, 6, 4, 0), (7, 3, 1, 5)])
_uv = me_brush_line_04_03_mesh.uv_layers.new(name='UVMap')
_uv.uv.foreach_set('vector', [0.375, 0.0, 0.625, 0.0, 0.625, 0.25, 0.375, 0.25, 0.375, 0.25, 0.625, 0.25, 0.625, 0.5, 0.375, 0.5, 0.375, 0.5, 0.625, 0.5, 0.625, 0.75, 0.375, 0.75, 0.375, 0.75, 0.625, 0.75, 0.625, 1.0, 0.375, 1.0, 0.125, 0.5, 0.375, 0.5, 0.375, 0.75, 0.125, 0.75, 0.625, 0.5, 0.875, 0.5, 0.875, 0.75, 0.625, 0.75])
me_brush_line_04_03_mesh.materials.append(mat_steel_beams_brush_lines_preview)
me_brush_line_04_03_mesh.update()
me_brush_line_04_04_mesh = bpy.data.meshes.new('brush_line_04_04_mesh')
me_brush_line_04_04_mesh.from_pydata([(-0.0775, -0.0011, -0.0008), (-0.0775, -0.0011, 0.0008), (-0.0775, 0.0011, -0.0008), (-0.0775, 0.0011, 0.0008), (0.0775, -0.0011, -0.0008), (0.0775, -0.0011, 0.0008), (0.0775, 0.0011, -0.0008), (0.0775, 0.0011, 0.0008)], [], [(0, 1, 3, 2), (2, 3, 7, 6), (6, 7, 5, 4), (4, 5, 1, 0), (2, 6, 4, 0), (7, 3, 1, 5)])
_uv = me_brush_line_04_04_mesh.uv_layers.new(name='UVMap')
_uv.uv.foreach_set('vector', [0.375, 0.0, 0.625, 0.0, 0.625, 0.25, 0.375, 0.25, 0.375, 0.25, 0.625, 0.25, 0.625, 0.5, 0.375, 0.5, 0.375, 0.5, 0.625, 0.5, 0.625, 0.75, 0.375, 0.75, 0.375, 0.75, 0.625, 0.75, 0.625, 1.0, 0.375, 1.0, 0.125, 0.5, 0.375, 0.5, 0.375, 0.75, 0.125, 0.75, 0.625, 0.5, 0.875, 0.5, 0.875, 0.75, 0.625, 0.75])
me_brush_line_04_04_mesh.materials.append(mat_steel_beams_brush_lines_preview)
me_brush_line_04_04_mesh.update()
me_edge_wear_front_05_mesh = bpy.data.meshes.new('edge_wear_front_05_mesh')
me_edge_wear_front_05_mesh.from_pydata([(-0.0015, -0.042, -0.0035), (-0.0015, -0.042, 0.0035), (-0.0015, 0.042, -0.0035), (-0.0015, 0.042, 0.0035), (0.0015, -0.042, -0.0035), (0.0015, -0.042, 0.0035), (0.0015, 0.042, -0.0035), (0.0015, 0.042, 0.0035)], [], [(0, 1, 3, 2), (2, 3, 7, 6), (6, 7, 5, 4), (4, 5, 1, 0), (2, 6, 4, 0), (7, 3, 1, 5)])
_uv = me_edge_wear_front_05_mesh.uv_layers.new(name='UVMap')
_uv.uv.foreach_set('vector', [0.375, 0.0, 0.625, 0.0, 0.625, 0.25, 0.375, 0.25, 0.375, 0.25, 0.625, 0.25, 0.625, 0.5, 0.375, 0.5, 0.375, 0.5, 0.625, 0.5, 0.625, 0.75, 0.375, 0.75, 0.375, 0.75, 0.625, 0.75, 0.625, 1.0, 0.375, 1.0, 0.125, 0.5, 0.375, 0.5, 0.375, 0.75, 0.125, 0.75, 0.625, 0.5, 0.875, 0.5, 0.875, 0.75, 0.625, 0.75])
me_edge_wear_front_05_mesh.materials.append(mat_steel_beams_edge_wear_preview)
me_edge_wear_front_05_mesh.update()
me_edge_wear_top_05_mesh = bpy.data.meshes.new('edge_wear_top_05_mesh')
me_edge_wear_top_05_mesh.from_pydata([(-0.029, -0.0015, -0.0015), (-0.029, -0.0015, 0.0015), (-0.029, 0.0015, -0.0015), (-0.029, 0.0015, 0.0015), (0.029, -0.0015, -0.0015), (0.029, -0.0015, 0.0015), (0.029, 0.0015, -0.0015), (0.029, 0.0015, 0.0015)], [], [(0, 1, 3, 2), (2, 3, 7, 6), (6, 7, 5, 4), (4, 5, 1, 0), (2, 6, 4, 0), (7, 3, 1, 5)])
_uv = me_edge_wear_top_05_mesh.uv_layers.new(name='UVMap')
_uv.uv.foreach_set('vector', [0.375, 0.0, 0.625, 0.0, 0.625, 0.25, 0.375, 0.25, 0.375, 0.25, 0.625, 0.25, 0.625, 0.5, 0.375, 0.5, 0.375, 0.5, 0.625, 0.5, 0.625, 0.75, 0.375, 0.75, 0.375, 0.75, 0.625, 0.75, 0.625, 1.0, 0.375, 1.0, 0.125, 0.5, 0.375, 0.5, 0.375, 0.75, 0.125, 0.75, 0.625, 0.5, 0.875, 0.5, 0.875, 0.75, 0.625, 0.75])
me_edge_wear_top_05_mesh.materials.append(mat_steel_beams_edge_wear_preview)
me_edge_wear_top_05_mesh.update()
me_brush_line_05_01_mesh = bpy.data.meshes.new('brush_line_05_01_mesh')
me_brush_line_05_01_mesh.from_pydata([(-0.0775, -0.0011, -0.0008), (-0.0775, -0.0011, 0.0008), (-0.0775, 0.0011, -0.0008), (-0.0775, 0.0011, 0.0008), (0.0775, -0.0011, -0.0008), (0.0775, -0.0011, 0.0008), (0.0775, 0.0011, -0.0008), (0.0775, 0.0011, 0.0008)], [], [(0, 1, 3, 2), (2, 3, 7, 6), (6, 7, 5, 4), (4, 5, 1, 0), (2, 6, 4, 0), (7, 3, 1, 5)])
_uv = me_brush_line_05_01_mesh.uv_layers.new(name='UVMap')
_uv.uv.foreach_set('vector', [0.375, 0.0, 0.625, 0.0, 0.625, 0.25, 0.375, 0.25, 0.375, 0.25, 0.625, 0.25, 0.625, 0.5, 0.375, 0.5, 0.375, 0.5, 0.625, 0.5, 0.625, 0.75, 0.375, 0.75, 0.375, 0.75, 0.625, 0.75, 0.625, 1.0, 0.375, 1.0, 0.125, 0.5, 0.375, 0.5, 0.375, 0.75, 0.125, 0.75, 0.625, 0.5, 0.875, 0.5, 0.875, 0.75, 0.625, 0.75])
me_brush_line_05_01_mesh.materials.append(mat_steel_beams_brush_lines_preview)
me_brush_line_05_01_mesh.update()
me_brush_line_05_02_mesh = bpy.data.meshes.new('brush_line_05_02_mesh')
me_brush_line_05_02_mesh.from_pydata([(-0.0775, -0.0011, -0.0008), (-0.0775, -0.0011, 0.0008), (-0.0775, 0.0011, -0.0008), (-0.0775, 0.0011, 0.0008), (0.0775, -0.0011, -0.0008), (0.0775, -0.0011, 0.0008), (0.0775, 0.0011, -0.0008), (0.0775, 0.0011, 0.0008)], [], [(0, 1, 3, 2), (2, 3, 7, 6), (6, 7, 5, 4), (4, 5, 1, 0), (2, 6, 4, 0), (7, 3, 1, 5)])
_uv = me_brush_line_05_02_mesh.uv_layers.new(name='UVMap')
_uv.uv.foreach_set('vector', [0.375, 0.0, 0.625, 0.0, 0.625, 0.25, 0.375, 0.25, 0.375, 0.25, 0.625, 0.25, 0.625, 0.5, 0.375, 0.5, 0.375, 0.5, 0.625, 0.5, 0.625, 0.75, 0.375, 0.75, 0.375, 0.75, 0.625, 0.75, 0.625, 1.0, 0.375, 1.0, 0.125, 0.5, 0.375, 0.5, 0.375, 0.75, 0.125, 0.75, 0.625, 0.5, 0.875, 0.5, 0.875, 0.75, 0.625, 0.75])
me_brush_line_05_02_mesh.materials.append(mat_steel_beams_brush_lines_preview)
me_brush_line_05_02_mesh.update()
me_brush_line_05_03_mesh = bpy.data.meshes.new('brush_line_05_03_mesh')
me_brush_line_05_03_mesh.from_pydata([(-0.0775, -0.0011, -0.0008), (-0.0775, -0.0011, 0.0008), (-0.0775, 0.0011, -0.0008), (-0.0775, 0.0011, 0.0008), (0.0775, -0.0011, -0.0008), (0.0775, -0.0011, 0.0008), (0.0775, 0.0011, -0.0008), (0.0775, 0.0011, 0.0008)], [], [(0, 1, 3, 2), (2, 3, 7, 6), (6, 7, 5, 4), (4, 5, 1, 0), (2, 6, 4, 0), (7, 3, 1, 5)])
_uv = me_brush_line_05_03_mesh.uv_layers.new(name='UVMap')
_uv.uv.foreach_set('vector', [0.375, 0.0, 0.625, 0.0, 0.625, 0.25, 0.375, 0.25, 0.375, 0.25, 0.625, 0.25, 0.625, 0.5, 0.375, 0.5, 0.375, 0.5, 0.625, 0.5, 0.625, 0.75, 0.375, 0.75, 0.375, 0.75, 0.625, 0.75, 0.625, 1.0, 0.375, 1.0, 0.125, 0.5, 0.375, 0.5, 0.375, 0.75, 0.125, 0.75, 0.625, 0.5, 0.875, 0.5, 0.875, 0.75, 0.625, 0.75])
me_brush_line_05_03_mesh.materials.append(mat_steel_beams_brush_lines_preview)
me_brush_line_05_03_mesh.update()
me_brush_line_05_04_mesh = bpy.data.meshes.new('brush_line_05_04_mesh')
me_brush_line_05_04_mesh.from_pydata([(-0.0775, -0.0011, -0.0008), (-0.0775, -0.0011, 0.0008), (-0.0775, 0.0011, -0.0008), (-0.0775, 0.0011, 0.0008), (0.0775, -0.0011, -0.0008), (0.0775, -0.0011, 0.0008), (0.0775, 0.0011, -0.0008), (0.0775, 0.0011, 0.0008)], [], [(0, 1, 3, 2), (2, 3, 7, 6), (6, 7, 5, 4), (4, 5, 1, 0), (2, 6, 4, 0), (7, 3, 1, 5)])
_uv = me_brush_line_05_04_mesh.uv_layers.new(name='UVMap')
_uv.uv.foreach_set('vector', [0.375, 0.0, 0.625, 0.0, 0.625, 0.25, 0.375, 0.25, 0.375, 0.25, 0.625, 0.25, 0.625, 0.5, 0.375, 0.5, 0.375, 0.5, 0.625, 0.5, 0.625, 0.75, 0.375, 0.75, 0.375, 0.75, 0.625, 0.75, 0.625, 1.0, 0.375, 1.0, 0.125, 0.5, 0.375, 0.5, 0.375, 0.75, 0.125, 0.75, 0.625, 0.5, 0.875, 0.5, 0.875, 0.75, 0.625, 0.75])
me_brush_line_05_04_mesh.materials.append(mat_steel_beams_brush_lines_preview)
me_brush_line_05_04_mesh.update()
me_edge_wear_front_06_mesh = bpy.data.meshes.new('edge_wear_front_06_mesh')
me_edge_wear_front_06_mesh.from_pydata([(-0.0015, -0.042, -0.0035), (-0.0015, -0.042, 0.0035), (-0.0015, 0.042, -0.0035), (-0.0015, 0.042, 0.0035), (0.0015, -0.042, -0.0035), (0.0015, -0.042, 0.0035), (0.0015, 0.042, -0.0035), (0.0015, 0.042, 0.0035)], [], [(0, 1, 3, 2), (2, 3, 7, 6), (6, 7, 5, 4), (4, 5, 1, 0), (2, 6, 4, 0), (7, 3, 1, 5)])
_uv = me_edge_wear_front_06_mesh.uv_layers.new(name='UVMap')
_uv.uv.foreach_set('vector', [0.375, 0.0, 0.625, 0.0, 0.625, 0.25, 0.375, 0.25, 0.375, 0.25, 0.625, 0.25, 0.625, 0.5, 0.375, 0.5, 0.375, 0.5, 0.625, 0.5, 0.625, 0.75, 0.375, 0.75, 0.375, 0.75, 0.625, 0.75, 0.625, 1.0, 0.375, 1.0, 0.125, 0.5, 0.375, 0.5, 0.375, 0.75, 0.125, 0.75, 0.625, 0.5, 0.875, 0.5, 0.875, 0.75, 0.625, 0.75])
me_edge_wear_front_06_mesh.materials.append(mat_steel_beams_edge_wear_preview)
me_edge_wear_front_06_mesh.update()
me_edge_wear_top_06_mesh = bpy.data.meshes.new('edge_wear_top_06_mesh')
me_edge_wear_top_06_mesh.from_pydata([(-0.029, -0.0015, -0.0015), (-0.029, -0.0015, 0.0015), (-0.029, 0.0015, -0.0015), (-0.029, 0.0015, 0.0015), (0.029, -0.0015, -0.0015), (0.029, -0.0015, 0.0015), (0.029, 0.0015, -0.0015), (0.029, 0.0015, 0.0015)], [], [(0, 1, 3, 2), (2, 3, 7, 6), (6, 7, 5, 4), (4, 5, 1, 0), (2, 6, 4, 0), (7, 3, 1, 5)])
_uv = me_edge_wear_top_06_mesh.uv_layers.new(name='UVMap')
_uv.uv.foreach_set('vector', [0.375, 0.0, 0.625, 0.0, 0.625, 0.25, 0.375, 0.25, 0.375, 0.25, 0.625, 0.25, 0.625, 0.5, 0.375, 0.5, 0.375, 0.5, 0.625, 0.5, 0.625, 0.75, 0.375, 0.75, 0.375, 0.75, 0.625, 0.75, 0.625, 1.0, 0.375, 1.0, 0.125, 0.5, 0.375, 0.5, 0.375, 0.75, 0.125, 0.75, 0.625, 0.5, 0.875, 0.5, 0.875, 0.75, 0.625, 0.75])
me_edge_wear_top_06_mesh.materials.append(mat_steel_beams_edge_wear_preview)
me_edge_wear_top_06_mesh.update()
me_brush_line_06_01_mesh = bpy.data.meshes.new('brush_line_06_01_mesh')
me_brush_line_06_01_mesh.from_pydata([(-0.0775, -0.0011, -0.0008), (-0.0775, -0.0011, 0.0008), (-0.0775, 0.0011, -0.0008), (-0.0775, 0.0011, 0.0008), (0.0775, -0.0011, -0.0008), (0.0775, -0.0011, 0.0008), (0.0775, 0.0011, -0.0008), (0.0775, 0.0011, 0.0008)], [], [(0, 1, 3, 2), (2, 3, 7, 6), (6, 7, 5, 4), (4, 5, 1, 0), (2, 6, 4, 0), (7, 3, 1, 5)])
_uv = me_brush_line_06_01_mesh.uv_layers.new(name='UVMap')
_uv.uv.foreach_set('vector', [0.375, 0.0, 0.625, 0.0, 0.625, 0.25, 0.375, 0.25, 0.375, 0.25, 0.625, 0.25, 0.625, 0.5, 0.375, 0.5, 0.375, 0.5, 0.625, 0.5, 0.625, 0.75, 0.375, 0.75, 0.375, 0.75, 0.625, 0.75, 0.625, 1.0, 0.375, 1.0, 0.125, 0.5, 0.375, 0.5, 0.375, 0.75, 0.125, 0.75, 0.625, 0.5, 0.875, 0.5, 0.875, 0.75, 0.625, 0.75])
me_brush_line_06_01_mesh.materials.append(mat_steel_beams_brush_lines_preview)
me_brush_line_06_01_mesh.update()
me_brush_line_06_02_mesh = bpy.data.meshes.new('brush_line_06_02_mesh')
me_brush_line_06_02_mesh.from_pydata([(-0.0775, -0.0011, -0.0008), (-0.0775, -0.0011, 0.0008), (-0.0775, 0.0011, -0.0008), (-0.0775, 0.0011, 0.0008), (0.0775, -0.0011, -0.0008), (0.0775, -0.0011, 0.0008), (0.0775, 0.0011, -0.0008), (0.0775, 0.0011, 0.0008)], [], [(0, 1, 3, 2), (2, 3, 7, 6), (6, 7, 5, 4), (4, 5, 1, 0), (2, 6, 4, 0), (7, 3, 1, 5)])
_uv = me_brush_line_06_02_mesh.uv_layers.new(name='UVMap')
_uv.uv.foreach_set('vector', [0.375, 0.0, 0.625, 0.0, 0.625, 0.25, 0.375, 0.25, 0.375, 0.25, 0.625, 0.25, 0.625, 0.5, 0.375, 0.5, 0.375, 0.5, 0.625, 0.5, 0.625, 0.75, 0.375, 0.75, 0.375, 0.75, 0.625, 0.75, 0.625, 1.0, 0.375, 1.0, 0.125, 0.5, 0.375, 0.5, 0.375, 0.75, 0.125, 0.75, 0.625, 0.5, 0.875, 0.5, 0.875, 0.75, 0.625, 0.75])
me_brush_line_06_02_mesh.materials.append(mat_steel_beams_brush_lines_preview)
me_brush_line_06_02_mesh.update()
me_brush_line_06_03_mesh = bpy.data.meshes.new('brush_line_06_03_mesh')
me_brush_line_06_03_mesh.from_pydata([(-0.0775, -0.0011, -0.0008), (-0.0775, -0.0011, 0.0008), (-0.0775, 0.0011, -0.0008), (-0.0775, 0.0011, 0.0008), (0.0775, -0.0011, -0.0008), (0.0775, -0.0011, 0.0008), (0.0775, 0.0011, -0.0008), (0.0775, 0.0011, 0.0008)], [], [(0, 1, 3, 2), (2, 3, 7, 6), (6, 7, 5, 4), (4, 5, 1, 0), (2, 6, 4, 0), (7, 3, 1, 5)])
_uv = me_brush_line_06_03_mesh.uv_layers.new(name='UVMap')
_uv.uv.foreach_set('vector', [0.375, 0.0, 0.625, 0.0, 0.625, 0.25, 0.375, 0.25, 0.375, 0.25, 0.625, 0.25, 0.625, 0.5, 0.375, 0.5, 0.375, 0.5, 0.625, 0.5, 0.625, 0.75, 0.375, 0.75, 0.375, 0.75, 0.625, 0.75, 0.625, 1.0, 0.375, 1.0, 0.125, 0.5, 0.375, 0.5, 0.375, 0.75, 0.125, 0.75, 0.625, 0.5, 0.875, 0.5, 0.875, 0.75, 0.625, 0.75])
me_brush_line_06_03_mesh.materials.append(mat_steel_beams_brush_lines_preview)
me_brush_line_06_03_mesh.update()
me_brush_line_06_04_mesh = bpy.data.meshes.new('brush_line_06_04_mesh')
me_brush_line_06_04_mesh.from_pydata([(-0.0775, -0.0011, -0.0008), (-0.0775, -0.0011, 0.0008), (-0.0775, 0.0011, -0.0008), (-0.0775, 0.0011, 0.0008), (0.0775, -0.0011, -0.0008), (0.0775, -0.0011, 0.0008), (0.0775, 0.0011, -0.0008), (0.0775, 0.0011, 0.0008)], [], [(0, 1, 3, 2), (2, 3, 7, 6), (6, 7, 5, 4), (4, 5, 1, 0), (2, 6, 4, 0), (7, 3, 1, 5)])
_uv = me_brush_line_06_04_mesh.uv_layers.new(name='UVMap')
_uv.uv.foreach_set('vector', [0.375, 0.0, 0.625, 0.0, 0.625, 0.25, 0.375, 0.25, 0.375, 0.25, 0.625, 0.25, 0.625, 0.5, 0.375, 0.5, 0.375, 0.5, 0.625, 0.5, 0.625, 0.75, 0.375, 0.75, 0.375, 0.75, 0.625, 0.75, 0.625, 1.0, 0.375, 1.0, 0.125, 0.5, 0.375, 0.5, 0.375, 0.75, 0.125, 0.75, 0.625, 0.5, 0.875, 0.5, 0.875, 0.75, 0.625, 0.75])
me_brush_line_06_04_mesh.materials.append(mat_steel_beams_brush_lines_preview)
me_brush_line_06_04_mesh.update()
me_stack_shadow_mesh = bpy.data.meshes.new('stack_shadow_mesh')
me_stack_shadow_mesh.from_pydata([(-0.36, -0.19, -0.001), (-0.36, -0.19, 0.001), (-0.36, 0.19, -0.001), (-0.36, 0.19, 0.001), (0.36, -0.19, -0.001), (0.36, -0.19, 0.001), (0.36, 0.19, -0.001), (0.36, 0.19, 0.001)], [], [(0, 1, 3, 2), (2, 3, 7, 6), (6, 7, 5, 4), (4, 5, 1, 0), (2, 6, 4, 0), (7, 3, 1, 5)])
_uv = me_stack_shadow_mesh.uv_layers.new(name='UVMap')
_uv.uv.foreach_set('vector', [0.375, 0.0, 0.625, 0.0, 0.625, 0.25, 0.375, 0.25, 0.375, 0.25, 0.625, 0.25, 0.625, 0.5, 0.375, 0.5, 0.375, 0.5, 0.625, 0.5, 0.625, 0.75, 0.375, 0.75, 0.375, 0.75, 0.625, 0.75, 0.625, 1.0, 0.375, 1.0, 0.125, 0.5, 0.375, 0.5, 0.375, 0.75, 0.125, 0.75, 0.625, 0.5, 0.875, 0.5, 0.875, 0.75, 0.625, 0.75])
me_stack_shadow_mesh.materials.append(mat_steel_beams_contact_shadow_preview)
me_stack_shadow_mesh.update()

# ---- objects
ob_beam_01 = bpy.data.objects.new('beam_01', me_beam_01_mesh)
ob_beam_02 = bpy.data.objects.new('beam_02', me_beam_02_mesh)
ob_beam_03 = bpy.data.objects.new('beam_03', me_beam_03_mesh)
ob_beam_04 = bpy.data.objects.new('beam_04', me_beam_04_mesh)
ob_beam_05 = bpy.data.objects.new('beam_05', me_beam_05_mesh)
ob_beam_06 = bpy.data.objects.new('beam_06', me_beam_06_mesh)
ob_edge_wear_front_01 = bpy.data.objects.new('edge_wear_front_01', me_edge_wear_front_01_mesh)
ob_edge_wear_top_01 = bpy.data.objects.new('edge_wear_top_01', me_edge_wear_top_01_mesh)
ob_brush_line_01_01 = bpy.data.objects.new('brush_line_01_01', me_brush_line_01_01_mesh)
ob_brush_line_01_02 = bpy.data.objects.new('brush_line_01_02', me_brush_line_01_02_mesh)
ob_brush_line_01_03 = bpy.data.objects.new('brush_line_01_03', me_brush_line_01_03_mesh)
ob_brush_line_01_04 = bpy.data.objects.new('brush_line_01_04', me_brush_line_01_04_mesh)
ob_edge_wear_front_02 = bpy.data.objects.new('edge_wear_front_02', me_edge_wear_front_02_mesh)
ob_edge_wear_top_02 = bpy.data.objects.new('edge_wear_top_02', me_edge_wear_top_02_mesh)
ob_brush_line_02_01 = bpy.data.objects.new('brush_line_02_01', me_brush_line_02_01_mesh)
ob_brush_line_02_02 = bpy.data.objects.new('brush_line_02_02', me_brush_line_02_02_mesh)
ob_brush_line_02_03 = bpy.data.objects.new('brush_line_02_03', me_brush_line_02_03_mesh)
ob_brush_line_02_04 = bpy.data.objects.new('brush_line_02_04', me_brush_line_02_04_mesh)
ob_edge_wear_front_03 = bpy.data.objects.new('edge_wear_front_03', me_edge_wear_front_03_mesh)
ob_edge_wear_top_03 = bpy.data.objects.new('edge_wear_top_03', me_edge_wear_top_03_mesh)
ob_brush_line_03_01 = bpy.data.objects.new('brush_line_03_01', me_brush_line_03_01_mesh)
ob_brush_line_03_02 = bpy.data.objects.new('brush_line_03_02', me_brush_line_03_02_mesh)
ob_brush_line_03_03 = bpy.data.objects.new('brush_line_03_03', me_brush_line_03_03_mesh)
ob_brush_line_03_04 = bpy.data.objects.new('brush_line_03_04', me_brush_line_03_04_mesh)
ob_edge_wear_front_04 = bpy.data.objects.new('edge_wear_front_04', me_edge_wear_front_04_mesh)
ob_edge_wear_top_04 = bpy.data.objects.new('edge_wear_top_04', me_edge_wear_top_04_mesh)
ob_brush_line_04_01 = bpy.data.objects.new('brush_line_04_01', me_brush_line_04_01_mesh)
ob_brush_line_04_02 = bpy.data.objects.new('brush_line_04_02', me_brush_line_04_02_mesh)
ob_brush_line_04_03 = bpy.data.objects.new('brush_line_04_03', me_brush_line_04_03_mesh)
ob_brush_line_04_04 = bpy.data.objects.new('brush_line_04_04', me_brush_line_04_04_mesh)
ob_edge_wear_front_05 = bpy.data.objects.new('edge_wear_front_05', me_edge_wear_front_05_mesh)
ob_edge_wear_top_05 = bpy.data.objects.new('edge_wear_top_05', me_edge_wear_top_05_mesh)
ob_brush_line_05_01 = bpy.data.objects.new('brush_line_05_01', me_brush_line_05_01_mesh)
ob_brush_line_05_02 = bpy.data.objects.new('brush_line_05_02', me_brush_line_05_02_mesh)
ob_brush_line_05_03 = bpy.data.objects.new('brush_line_05_03', me_brush_line_05_03_mesh)
ob_brush_line_05_04 = bpy.data.objects.new('brush_line_05_04', me_brush_line_05_04_mesh)
ob_edge_wear_front_06 = bpy.data.objects.new('edge_wear_front_06', me_edge_wear_front_06_mesh)
ob_edge_wear_top_06 = bpy.data.objects.new('edge_wear_top_06', me_edge_wear_top_06_mesh)
ob_brush_line_06_01 = bpy.data.objects.new('brush_line_06_01', me_brush_line_06_01_mesh)
ob_brush_line_06_02 = bpy.data.objects.new('brush_line_06_02', me_brush_line_06_02_mesh)
ob_brush_line_06_03 = bpy.data.objects.new('brush_line_06_03', me_brush_line_06_03_mesh)
ob_brush_line_06_04 = bpy.data.objects.new('brush_line_06_04', me_brush_line_06_04_mesh)
ob_interaction_anchor = bpy.data.objects.new('interaction_anchor', None)
ob_stack_shadow = bpy.data.objects.new('stack_shadow', me_stack_shadow_mesh)
ob_key_area_light = bpy.data.objects.new('key_area_light', light_key_area_light_data)
ob_inspection_camera = bpy.data.objects.new('inspection_camera', cam_inspection_camera_data)

# ---- transforms, parenting, visibility, modifiers, constraints
ob_beam_01.location = (0.0, -0.13, 0.0475)
_m = ob_beam_01.modifiers.new('small_edge_radius', 'BEVEL')
_m.width = 0.01
_m.width_pct = 0.01
_m.segments = 3
_m = ob_beam_01.modifiers.new('weighted_runtime_normals', 'WEIGHTED_NORMAL')
ob_beam_02.location = (0.015, 0.0, 0.0475)
_m = ob_beam_02.modifiers.new('small_edge_radius', 'BEVEL')
_m.width = 0.01
_m.width_pct = 0.01
_m.segments = 3
_m = ob_beam_02.modifiers.new('weighted_runtime_normals', 'WEIGHTED_NORMAL')
ob_beam_03.location = (0.0, 0.13, 0.0475)
_m = ob_beam_03.modifiers.new('small_edge_radius', 'BEVEL')
_m.width = 0.01
_m.width_pct = 0.01
_m.segments = 3
_m = ob_beam_03.modifiers.new('weighted_runtime_normals', 'WEIGHTED_NORMAL')
ob_beam_04.location = (-0.03, -0.065, 0.1425)
_m = ob_beam_04.modifiers.new('small_edge_radius', 'BEVEL')
_m.width = 0.01
_m.width_pct = 0.01
_m.segments = 3
_m = ob_beam_04.modifiers.new('weighted_runtime_normals', 'WEIGHTED_NORMAL')
ob_beam_05.location = (0.03, 0.065, 0.1425)
_m = ob_beam_05.modifiers.new('small_edge_radius', 'BEVEL')
_m.width = 0.01
_m.width_pct = 0.01
_m.segments = 3
_m = ob_beam_05.modifiers.new('weighted_runtime_normals', 'WEIGHTED_NORMAL')
ob_beam_06.location = (0.0, 0.0, 0.2375)
_m = ob_beam_06.modifiers.new('small_edge_radius', 'BEVEL')
_m.width = 0.01
_m.width_pct = 0.01
_m.segments = 3
_m = ob_beam_06.modifiers.new('weighted_runtime_normals', 'WEIGHTED_NORMAL')
ob_edge_wear_front_01.location = (-0.3405, -0.13, 0.0785)
ob_edge_wear_top_01.location = (-0.04, -0.1805, 0.0958)
ob_brush_line_01_01.location = (0.004, -0.156, 0.097)
ob_brush_line_01_02.location = (0.056, -0.14, 0.097)
ob_brush_line_01_03.location = (-0.1, -0.119, 0.097)
ob_brush_line_01_04.location = (-0.048, -0.103, 0.097)
ob_edge_wear_front_02.location = (-0.3255, 0.0, 0.0785)
ob_edge_wear_top_02.location = (0.08, -0.0505, 0.0958)
ob_brush_line_02_01.location = (0.071, -0.026, 0.097)
ob_brush_line_02_02.location = (-0.085, -0.01, 0.097)
ob_brush_line_02_03.location = (-0.033, 0.011, 0.097)
ob_brush_line_02_04.location = (0.019, 0.027, 0.097)
ob_edge_wear_front_03.location = (-0.3405, 0.13, 0.0785)
ob_edge_wear_top_03.location = (-0.145, 0.0795, 0.0958)
ob_brush_line_03_01.location = (-0.1, 0.104, 0.097)
ob_brush_line_03_02.location = (-0.048, 0.12, 0.097)
ob_brush_line_03_03.location = (0.004, 0.141, 0.097)
ob_brush_line_03_04.location = (0.056, 0.157, 0.097)
ob_edge_wear_front_04.location = (-0.3705, -0.065, 0.1735)
ob_edge_wear_top_04.location = (-0.07, -0.1155, 0.1908)
ob_brush_line_04_01.location = (-0.078, -0.091, 0.192)
ob_brush_line_04_02.location = (-0.026, -0.075, 0.192)
ob_brush_line_04_03.location = (0.026, -0.054, 0.192)
ob_brush_line_04_04.location = (-0.13, -0.038, 0.192)
ob_edge_wear_front_05.location = (-0.3105, 0.065, 0.1735)
ob_edge_wear_top_05.location = (0.095, 0.0145, 0.1908)
ob_brush_line_05_01.location = (0.034, 0.039, 0.192)
ob_brush_line_05_02.location = (0.086, 0.055, 0.192)
ob_brush_line_05_03.location = (-0.07, 0.076, 0.192)
ob_brush_line_05_04.location = (-0.018, 0.092, 0.192)
ob_edge_wear_front_06.location = (-0.3405, 0.0, 0.2685)
ob_edge_wear_top_06.location = (-0.145, -0.0505, 0.2858)
ob_brush_line_06_01.location = (0.056, -0.026, 0.287)
ob_brush_line_06_02.location = (-0.1, -0.01, 0.287)
ob_brush_line_06_03.location = (-0.048, 0.011, 0.287)
ob_brush_line_06_04.location = (0.004, 0.027, 0.287)
ob_interaction_anchor.location = (0.0, 0.0, 0.0)
ob_interaction_anchor.empty_display_size = 0.08
ob_stack_shadow.location = (0.0, 0.0, 0.001)
ob_stack_shadow.hide_render = True
ob_key_area_light.location = (-0.5, -0.8, 1.2)
ob_key_area_light.hide_render = True
ob_inspection_camera.location = (0.78, -0.78, 0.55)
ob_inspection_camera.rotation_euler = (1.082, 0.0, 0.7505)
ob_inspection_camera.hide_render = True

# ---- collection membership
col_runtime.objects.link(ob_beam_01)
col_runtime.objects.link(ob_beam_02)
col_runtime.objects.link(ob_beam_03)
col_runtime.objects.link(ob_beam_04)
col_runtime.objects.link(ob_beam_05)
col_runtime.objects.link(ob_beam_06)
col_runtime.objects.link(ob_edge_wear_front_01)
col_runtime.objects.link(ob_edge_wear_top_01)
col_runtime.objects.link(ob_brush_line_01_01)
col_runtime.objects.link(ob_brush_line_01_02)
col_runtime.objects.link(ob_brush_line_01_03)
col_runtime.objects.link(ob_brush_line_01_04)
col_runtime.objects.link(ob_edge_wear_front_02)
col_runtime.objects.link(ob_edge_wear_top_02)
col_runtime.objects.link(ob_brush_line_02_01)
col_runtime.objects.link(ob_brush_line_02_02)
col_runtime.objects.link(ob_brush_line_02_03)
col_runtime.objects.link(ob_brush_line_02_04)
col_runtime.objects.link(ob_edge_wear_front_03)
col_runtime.objects.link(ob_edge_wear_top_03)
col_runtime.objects.link(ob_brush_line_03_01)
col_runtime.objects.link(ob_brush_line_03_02)
col_runtime.objects.link(ob_brush_line_03_03)
col_runtime.objects.link(ob_brush_line_03_04)
col_runtime.objects.link(ob_edge_wear_front_04)
col_runtime.objects.link(ob_edge_wear_top_04)
col_runtime.objects.link(ob_brush_line_04_01)
col_runtime.objects.link(ob_brush_line_04_02)
col_runtime.objects.link(ob_brush_line_04_03)
col_runtime.objects.link(ob_brush_line_04_04)
col_runtime.objects.link(ob_edge_wear_front_05)
col_runtime.objects.link(ob_edge_wear_top_05)
col_runtime.objects.link(ob_brush_line_05_01)
col_runtime.objects.link(ob_brush_line_05_02)
col_runtime.objects.link(ob_brush_line_05_03)
col_runtime.objects.link(ob_brush_line_05_04)
col_runtime.objects.link(ob_edge_wear_front_06)
col_runtime.objects.link(ob_edge_wear_top_06)
col_runtime.objects.link(ob_brush_line_06_01)
col_runtime.objects.link(ob_brush_line_06_02)
col_runtime.objects.link(ob_brush_line_06_03)
col_runtime.objects.link(ob_brush_line_06_04)
col_runtime.objects.link(ob_interaction_anchor)
col_preview.objects.link(ob_stack_shadow)
col_preview.objects.link(ob_key_area_light)
col_preview.objects.link(ob_inspection_camera)

# ---- scene / render settings (as saved in the file)
scene.camera = ob_inspection_camera
scene.frame_start = 1; scene.frame_end = 60; scene.frame_set(1)
scene.render.engine = 'BLENDER_EEVEE_NEXT'
scene.render.bake_bias = 0.0
scene.render.bake_samples = 0
scene.cycles.sampling_pattern = 'TABULATED_SOBOL'
scene.eevee.use_volume_custom_range = False
bpy.context.view_layer.update()

# ---- added for rendering (the .blend has no usable light): sun
light_auto_sun = bpy.data.lights.new('AutoSun', 'SUN')
light_auto_sun.energy = 3.0
light_auto_sun.angle = 0.0523599
ob_auto_sun = bpy.data.objects.new('AutoSun', light_auto_sun)
scene.collection.objects.link(ob_auto_sun)
ob_auto_sun.rotation_euler = (0.872665, 0.174533, 0.523599)
bpy.context.view_layer.update()
